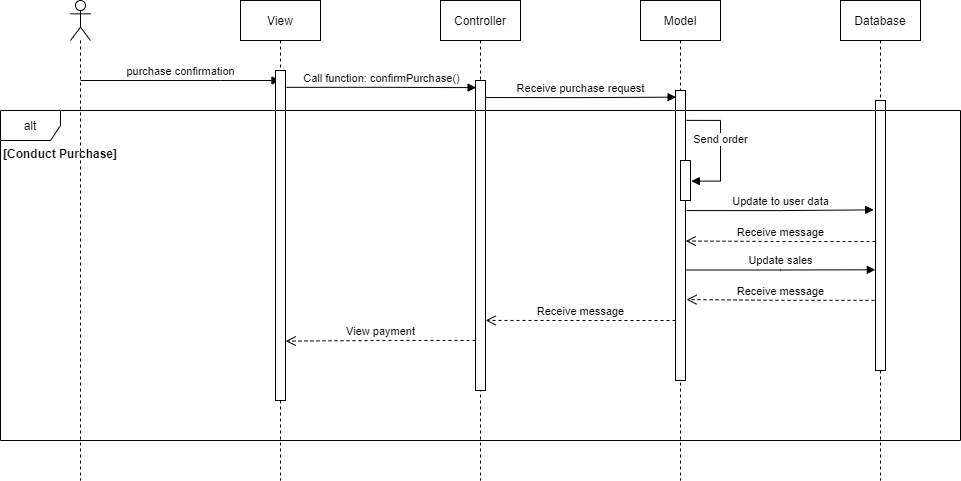

The diagram above was exported from draw.io. Its source (the exported page's mxGraphModel, read from the mxfile embedded in the PNG):
<mxGraphModel dx="1038" dy="500" grid="1" gridSize="10" guides="1" tooltips="1" connect="1" arrows="1" fold="1" page="1" pageScale="1" pageWidth="827" pageHeight="1169" math="0" shadow="0">
  <root>
    <mxCell id="0" />
    <mxCell id="1" parent="0" />
    <mxCell id="94je0fCMx0Y2EsQ-jO3b-1" value="" style="shape=umlLifeline;participant=umlActor;perimeter=lifelinePerimeter;whiteSpace=wrap;html=1;container=1;collapsible=0;recursiveResize=0;verticalAlign=top;spacingTop=36;outlineConnect=0;" parent="1" vertex="1">
      <mxGeometry x="150" y="80" width="20" height="480" as="geometry" />
    </mxCell>
    <mxCell id="94je0fCMx0Y2EsQ-jO3b-12" value="purchase confirmation" style="html=1;verticalAlign=bottom;endArrow=block;rounded=0;edgeStyle=orthogonalEdgeStyle;" parent="94je0fCMx0Y2EsQ-jO3b-1" target="94je0fCMx0Y2EsQ-jO3b-4" edge="1">
      <mxGeometry width="80" relative="1" as="geometry">
        <mxPoint x="10" y="80" as="sourcePoint" />
        <mxPoint x="90" y="80" as="targetPoint" />
        <Array as="points">
          <mxPoint x="150" y="80" />
          <mxPoint x="150" y="80" />
        </Array>
      </mxGeometry>
    </mxCell>
    <mxCell id="94je0fCMx0Y2EsQ-jO3b-4" value="View" style="shape=umlLifeline;perimeter=lifelinePerimeter;whiteSpace=wrap;html=1;container=1;collapsible=0;recursiveResize=0;outlineConnect=0;" parent="1" vertex="1">
      <mxGeometry x="320" y="80" width="80" height="480" as="geometry" />
    </mxCell>
    <mxCell id="94je0fCMx0Y2EsQ-jO3b-8" value="" style="html=1;points=[];perimeter=orthogonalPerimeter;" parent="94je0fCMx0Y2EsQ-jO3b-4" vertex="1">
      <mxGeometry x="35" y="70" width="10" height="330" as="geometry" />
    </mxCell>
    <mxCell id="94je0fCMx0Y2EsQ-jO3b-5" value="Controller" style="shape=umlLifeline;perimeter=lifelinePerimeter;whiteSpace=wrap;html=1;container=1;collapsible=0;recursiveResize=0;outlineConnect=0;" parent="1" vertex="1">
      <mxGeometry x="520" y="80" width="80" height="480" as="geometry" />
    </mxCell>
    <mxCell id="94je0fCMx0Y2EsQ-jO3b-9" value="" style="html=1;points=[];perimeter=orthogonalPerimeter;" parent="94je0fCMx0Y2EsQ-jO3b-5" vertex="1">
      <mxGeometry x="35" y="80" width="10" height="310" as="geometry" />
    </mxCell>
    <mxCell id="94je0fCMx0Y2EsQ-jO3b-31" value="View payment" style="html=1;verticalAlign=bottom;endArrow=open;dashed=1;endSize=8;rounded=0;edgeStyle=orthogonalEdgeStyle;entryX=1.02;entryY=0.82;entryDx=0;entryDy=0;entryPerimeter=0;" parent="94je0fCMx0Y2EsQ-jO3b-5" target="94je0fCMx0Y2EsQ-jO3b-8" edge="1">
      <mxGeometry relative="1" as="geometry">
        <mxPoint x="35" y="340" as="sourcePoint" />
        <mxPoint x="-45" y="340" as="targetPoint" />
      </mxGeometry>
    </mxCell>
    <mxCell id="94je0fCMx0Y2EsQ-jO3b-6" value="Model" style="shape=umlLifeline;perimeter=lifelinePerimeter;whiteSpace=wrap;html=1;container=1;collapsible=0;recursiveResize=0;outlineConnect=0;" parent="1" vertex="1">
      <mxGeometry x="720" y="80" width="80" height="480" as="geometry" />
    </mxCell>
    <mxCell id="94je0fCMx0Y2EsQ-jO3b-10" value="" style="html=1;points=[];perimeter=orthogonalPerimeter;" parent="94je0fCMx0Y2EsQ-jO3b-6" vertex="1">
      <mxGeometry x="35" y="90" width="10" height="290" as="geometry" />
    </mxCell>
    <mxCell id="94je0fCMx0Y2EsQ-jO3b-24" value="" style="html=1;points=[];perimeter=orthogonalPerimeter;" parent="94je0fCMx0Y2EsQ-jO3b-6" vertex="1">
      <mxGeometry x="40" y="160" width="10" height="40" as="geometry" />
    </mxCell>
    <mxCell id="94je0fCMx0Y2EsQ-jO3b-25" value="Send order" style="html=1;verticalAlign=bottom;endArrow=block;rounded=0;edgeStyle=orthogonalEdgeStyle;entryX=1.08;entryY=0.515;entryDx=0;entryDy=0;entryPerimeter=0;exitX=1.1;exitY=0.103;exitDx=0;exitDy=0;exitPerimeter=0;" parent="94je0fCMx0Y2EsQ-jO3b-6" source="94je0fCMx0Y2EsQ-jO3b-10" target="94je0fCMx0Y2EsQ-jO3b-24" edge="1">
      <mxGeometry width="80" relative="1" as="geometry">
        <mxPoint x="-220" y="270" as="sourcePoint" />
        <mxPoint x="-140" y="270" as="targetPoint" />
        <Array as="points">
          <mxPoint x="80" y="120" />
          <mxPoint x="80" y="181" />
        </Array>
      </mxGeometry>
    </mxCell>
    <mxCell id="94je0fCMx0Y2EsQ-jO3b-30" value="Receive message" style="html=1;verticalAlign=bottom;endArrow=open;dashed=1;endSize=8;rounded=0;edgeStyle=orthogonalEdgeStyle;entryX=1.02;entryY=0.774;entryDx=0;entryDy=0;entryPerimeter=0;" parent="94je0fCMx0Y2EsQ-jO3b-6" target="94je0fCMx0Y2EsQ-jO3b-9" edge="1">
      <mxGeometry relative="1" as="geometry">
        <mxPoint x="35" y="320" as="sourcePoint" />
        <mxPoint x="-45" y="320" as="targetPoint" />
      </mxGeometry>
    </mxCell>
    <mxCell id="94je0fCMx0Y2EsQ-jO3b-7" value="Database" style="shape=umlLifeline;perimeter=lifelinePerimeter;whiteSpace=wrap;html=1;container=1;collapsible=0;recursiveResize=0;outlineConnect=0;" parent="1" vertex="1">
      <mxGeometry x="920" y="80" width="80" height="480" as="geometry" />
    </mxCell>
    <mxCell id="94je0fCMx0Y2EsQ-jO3b-11" value="" style="html=1;points=[];perimeter=orthogonalPerimeter;" parent="94je0fCMx0Y2EsQ-jO3b-7" vertex="1">
      <mxGeometry x="35" y="100" width="10" height="270" as="geometry" />
    </mxCell>
    <mxCell id="94je0fCMx0Y2EsQ-jO3b-27" value="Receive message" style="html=1;verticalAlign=bottom;endArrow=open;dashed=1;endSize=8;rounded=0;edgeStyle=orthogonalEdgeStyle;entryX=1.02;entryY=0.519;entryDx=0;entryDy=0;entryPerimeter=0;" parent="94je0fCMx0Y2EsQ-jO3b-7" target="94je0fCMx0Y2EsQ-jO3b-10" edge="1">
      <mxGeometry relative="1" as="geometry">
        <mxPoint x="35" y="241" as="sourcePoint" />
        <mxPoint x="-45" y="239.5" as="targetPoint" />
      </mxGeometry>
    </mxCell>
    <mxCell id="94je0fCMx0Y2EsQ-jO3b-13" value="Call function: confirmPurchase()" style="html=1;verticalAlign=bottom;endArrow=block;rounded=0;edgeStyle=orthogonalEdgeStyle;exitX=1.1;exitY=0.051;exitDx=0;exitDy=0;exitPerimeter=0;entryX=0.06;entryY=0.023;entryDx=0;entryDy=0;entryPerimeter=0;" parent="1" source="94je0fCMx0Y2EsQ-jO3b-8" target="94je0fCMx0Y2EsQ-jO3b-9" edge="1">
      <mxGeometry width="80" relative="1" as="geometry">
        <mxPoint x="374" y="170" as="sourcePoint" />
        <mxPoint x="454" y="170" as="targetPoint" />
      </mxGeometry>
    </mxCell>
    <mxCell id="94je0fCMx0Y2EsQ-jO3b-17" value="Receive purchase request" style="html=1;verticalAlign=bottom;endArrow=block;rounded=0;edgeStyle=orthogonalEdgeStyle;exitX=1.02;exitY=0.055;exitDx=0;exitDy=0;exitPerimeter=0;entryX=0.06;entryY=0.023;entryDx=0;entryDy=0;entryPerimeter=0;" parent="1" source="94je0fCMx0Y2EsQ-jO3b-9" target="94je0fCMx0Y2EsQ-jO3b-10" edge="1">
      <mxGeometry width="80" relative="1" as="geometry">
        <mxPoint x="500" y="350" as="sourcePoint" />
        <mxPoint x="580" y="350" as="targetPoint" />
      </mxGeometry>
    </mxCell>
    <mxCell id="94je0fCMx0Y2EsQ-jO3b-26" value="Update to user data" style="html=1;verticalAlign=bottom;endArrow=block;rounded=0;edgeStyle=orthogonalEdgeStyle;exitX=1.1;exitY=0.414;exitDx=0;exitDy=0;exitPerimeter=0;entryX=-0.18;entryY=0.405;entryDx=0;entryDy=0;entryPerimeter=0;" parent="1" source="94je0fCMx0Y2EsQ-jO3b-10" target="94je0fCMx0Y2EsQ-jO3b-11" edge="1">
      <mxGeometry width="80" relative="1" as="geometry">
        <mxPoint x="500" y="350" as="sourcePoint" />
        <mxPoint x="580" y="350" as="targetPoint" />
      </mxGeometry>
    </mxCell>
    <mxCell id="94je0fCMx0Y2EsQ-jO3b-29" value="Receive message" style="html=1;verticalAlign=bottom;endArrow=open;dashed=1;endSize=8;rounded=0;edgeStyle=orthogonalEdgeStyle;exitX=-0.1;exitY=0.74;exitDx=0;exitDy=0;exitPerimeter=0;entryX=1.1;entryY=0.721;entryDx=0;entryDy=0;entryPerimeter=0;" parent="1" source="94je0fCMx0Y2EsQ-jO3b-11" target="94je0fCMx0Y2EsQ-jO3b-10" edge="1">
      <mxGeometry relative="1" as="geometry">
        <mxPoint x="580" y="450" as="sourcePoint" />
        <mxPoint x="770" y="381" as="targetPoint" />
      </mxGeometry>
    </mxCell>
    <mxCell id="94je0fCMx0Y2EsQ-jO3b-28" value="Update sales" style="html=1;verticalAlign=bottom;endArrow=block;rounded=0;edgeStyle=orthogonalEdgeStyle;entryX=-0.02;entryY=0.627;entryDx=0;entryDy=0;entryPerimeter=0;exitX=1.02;exitY=0.619;exitDx=0;exitDy=0;exitPerimeter=0;" parent="1" source="94je0fCMx0Y2EsQ-jO3b-10" target="94je0fCMx0Y2EsQ-jO3b-11" edge="1">
      <mxGeometry width="80" relative="1" as="geometry">
        <mxPoint x="770" y="350" as="sourcePoint" />
        <mxPoint x="845" y="350" as="targetPoint" />
      </mxGeometry>
    </mxCell>
    <mxCell id="94je0fCMx0Y2EsQ-jO3b-32" value="alt" style="shape=umlFrame;whiteSpace=wrap;html=1;" parent="1" vertex="1">
      <mxGeometry x="80" y="190" width="960" height="330" as="geometry" />
    </mxCell>
    <mxCell id="94je0fCMx0Y2EsQ-jO3b-33" value="[Conduct Purchase]" style="text;align=center;fontStyle=1;verticalAlign=middle;spacingLeft=3;spacingRight=3;strokeColor=none;rotatable=0;points=[[0,0.5],[1,0.5]];portConstraint=eastwest;" parent="1" vertex="1">
      <mxGeometry x="100" y="220" width="80" height="26" as="geometry" />
    </mxCell>
  </root>
</mxGraphModel>